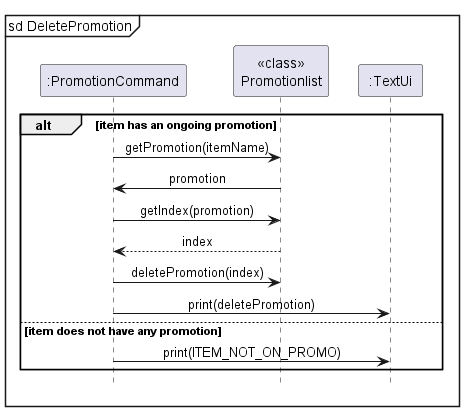

The diagram above was rendered by PlantUML. Its source (embedded in the PNG):
@startuml
!include ../Style.puml
'https://plantuml.com/sequence-diagram

mainframe sd DeletePromotion

participant ":PromotionCommand" as PromotionCommand
participant "<<class>>\nPromotionlist" as Promotionlist
participant ":TextUi" as TextUi

alt item has an ongoing promotion
    PromotionCommand -> Promotionlist : getPromotion(itemName)
    Promotionlist -> PromotionCommand : promotion
    PromotionCommand -> Promotionlist : getIndex(promotion)
    Promotionlist --> PromotionCommand : index
    PromotionCommand -> Promotionlist : deletePromotion(index)
    PromotionCommand -> TextUi : print(deletePromotion)
else item does not have any promotion
    PromotionCommand -> TextUi : print(ITEM_NOT_ON_PROMO)
end

hide footbox
@enduml